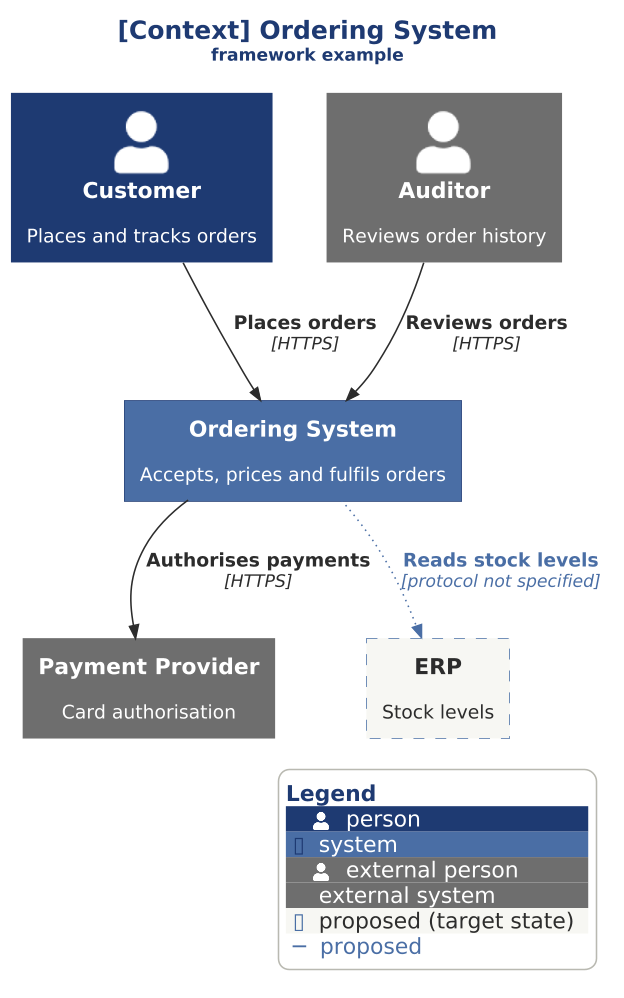

The diagram above was rendered by PlantUML. Its source (embedded in the PNG):
@startuml ordering-context

skinparam dpi 150




!include c4/context-diagram-style.iuml

C4_TITLE(Ordering System, framework example)

Person(customer, "Customer", "Places and tracks orders")
Person_Ext(auditor, "Auditor", "Reviews order history")
System(ordering, "Ordering System", "Accepts, prices and fulfils orders")
System_Ext(payments, "Payment Provider", "Card authorisation")
System_Ext(erp, "ERP", "Stock levels", $tags="proposed")

Rel(customer, ordering, "Places orders", "HTTPS")
Rel(auditor, ordering, "Reviews orders", "HTTPS")
Rel(ordering, payments, "Authorises payments", "HTTPS")
Rel(ordering, erp, "Reads stock levels", "protocol not specified", $tags="proposed")

SHOW_LEGEND()
@enduml